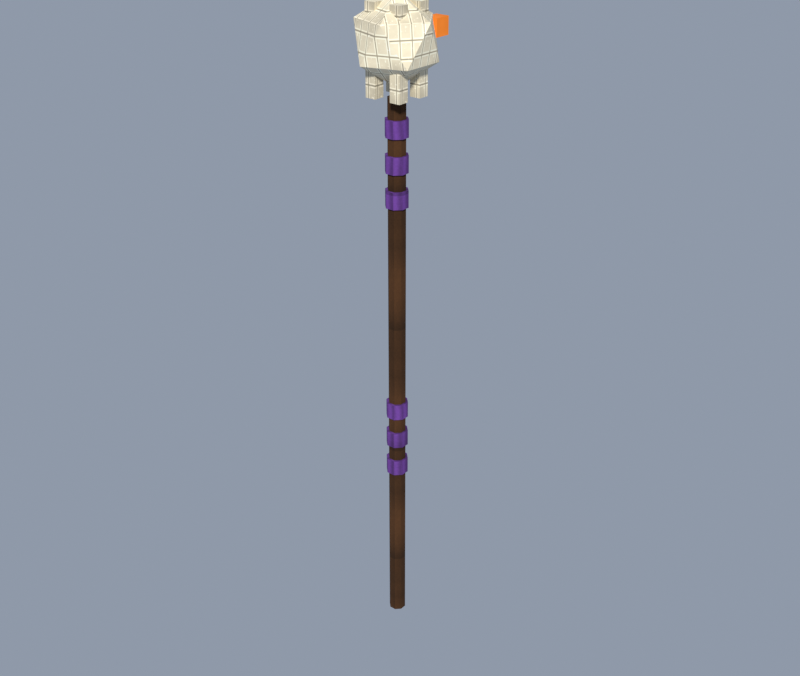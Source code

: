 # Source: necromancer_staff.blend  (saved by Blender 5.2.44; exported with 4.5.12 LTS)
import bpy
from mathutils import Matrix  # noqa: F401  (used for matrix-valued properties, if any)

bpy.ops.wm.read_factory_settings(use_empty=True)
scene = bpy.context.scene
scene.name = 'Scene'

# ---- collections
col_collection = bpy.data.collections.new('Collection'); scene.collection.children.link(col_collection)

# ---- images (referenced by path relative to the original .blend; pixels are not part of the script)
import os
ASSET_DIR = os.environ.get("B2B_ASSET_DIR", "")  # directory of the original .blend (textures are referenced by path, not embedded)
HERE = os.path.dirname(os.path.abspath(__file__))  # packed textures are extracted next to this script under _unpacked/

def load_image(name, relpath, width, height, colorspace="sRGB"):
    """Load a texture the original file referenced (path relative to the .blend, or extracted next to this script)."""
    p = next((c for c in (os.path.join(HERE, relpath), os.path.join(ASSET_DIR, relpath)) if relpath and os.path.exists(c)), "")
    if p:
        img = bpy.data.images.load(p, check_existing=True)
        img.name = name
    else:  # same state as the original file: an image datablock whose file is absent (Cycles renders it pink)
        img = bpy.data.images.new(name, width, height)
        img.source = "FILE"
        img.filepath = "//" + (relpath or name)
    img.colorspace_settings.name = colorspace
    return img
img_km_wpn_dark_wood_png = load_image('km_wpn_dark_wood.png', '_unpacked/km_wpn_dark_wood.1491eb0f.png', 1024, 1024, 'sRGB')
img_km_wpn_violet_png = load_image('km_wpn_violet.png', '_unpacked/km_wpn_violet.ca959451.png', 1024, 1024, 'sRGB')
img_km_wpn_bone_png = load_image('km_wpn_bone.png', '_unpacked/km_wpn_bone.92db40a7.png', 1024, 1024, 'sRGB')
img_km_wpn_orange_png = load_image('km_wpn_orange.png', '_unpacked/km_wpn_orange.a98b1cb4.png', 1024, 1024, 'sRGB')

# ---- materials (node trees are filled in below, after node groups)
mat_km_wpn_dark_wood = bpy.data.materials.new('KM_wpn_dark_wood')
mat_km_wpn_violet = bpy.data.materials.new('KM_wpn_violet')
mat_km_wpn_bone = bpy.data.materials.new('KM_wpn_bone')
mat_km_wpn_orange = bpy.data.materials.new('KM_wpn_orange')

# ---- material node trees
mat_km_wpn_dark_wood.use_nodes = True; mat_km_wpn_dark_wood.node_tree.nodes.clear()
_N = mat_km_wpn_dark_wood.node_tree.nodes; _L = mat_km_wpn_dark_wood.node_tree.links
n0 = _N.new('ShaderNodeBsdfPrincipled'); n0.name = 'Principled BSDF'; n0.location = (-200, 100)
n0.inputs[2].default_value = 1.0
n0.inputs[10].default_value = 0.005
n0.inputs[13].default_value = 0.18
n1 = _N.new('ShaderNodeOutputMaterial'); n1.name = 'Material Output'; n1.location = (200, 100)
n2 = _N.new('ShaderNodeTexImage'); n2.name = 'Image Texture'; n2.location = (-400, 200)
n2.image = img_km_wpn_dark_wood_png
n2.interpolation = 'Smart'
_L.new(n0.outputs[0], n1.inputs[0])
_L.new(n2.outputs[0], n0.inputs[0])
n1.is_active_output = True
mat_km_wpn_violet.use_nodes = True; mat_km_wpn_violet.node_tree.nodes.clear()
_N = mat_km_wpn_violet.node_tree.nodes; _L = mat_km_wpn_violet.node_tree.links
n0 = _N.new('ShaderNodeBsdfPrincipled'); n0.name = 'Principled BSDF'; n0.location = (-200, 100)
n0.inputs[2].default_value = 1.0
n0.inputs[10].default_value = 0.005
n0.inputs[13].default_value = 0.18
n1 = _N.new('ShaderNodeOutputMaterial'); n1.name = 'Material Output'; n1.location = (200, 100)
n2 = _N.new('ShaderNodeTexImage'); n2.name = 'Image Texture'; n2.location = (-400, 200)
n2.image = img_km_wpn_violet_png
n2.interpolation = 'Smart'
_L.new(n0.outputs[0], n1.inputs[0])
_L.new(n2.outputs[0], n0.inputs[0])
n1.is_active_output = True
mat_km_wpn_bone.use_nodes = True; mat_km_wpn_bone.node_tree.nodes.clear()
_N = mat_km_wpn_bone.node_tree.nodes; _L = mat_km_wpn_bone.node_tree.links
n0 = _N.new('ShaderNodeBsdfPrincipled'); n0.name = 'Principled BSDF'; n0.location = (-200, 100)
n0.inputs[2].default_value = 1.0
n0.inputs[10].default_value = 0.005
n0.inputs[13].default_value = 0.18
n1 = _N.new('ShaderNodeOutputMaterial'); n1.name = 'Material Output'; n1.location = (200, 100)
n2 = _N.new('ShaderNodeTexImage'); n2.name = 'Image Texture'; n2.location = (-400, 200)
n2.image = img_km_wpn_bone_png
n2.interpolation = 'Smart'
_L.new(n0.outputs[0], n1.inputs[0])
_L.new(n2.outputs[0], n0.inputs[0])
n1.is_active_output = True
mat_km_wpn_orange.use_nodes = True; mat_km_wpn_orange.node_tree.nodes.clear()
_N = mat_km_wpn_orange.node_tree.nodes; _L = mat_km_wpn_orange.node_tree.links
n0 = _N.new('ShaderNodeBsdfPrincipled'); n0.name = 'Principled BSDF'; n0.location = (-200, 100)
n0.inputs[2].default_value = 1.0
n0.inputs[10].default_value = 0.005
n0.inputs[13].default_value = 0.18
n1 = _N.new('ShaderNodeOutputMaterial'); n1.name = 'Material Output'; n1.location = (200, 100)
n2 = _N.new('ShaderNodeTexImage'); n2.name = 'Image Texture'; n2.location = (-400, 200)
n2.image = img_km_wpn_orange_png
n2.interpolation = 'Smart'
_L.new(n0.outputs[0], n1.inputs[0])
_L.new(n2.outputs[0], n0.inputs[0])
n1.is_active_output = True

# ---- world
world_km_world = bpy.data.worlds.new('KM_World'); scene.world = world_km_world
world_km_world.use_nodes = True; world_km_world.node_tree.nodes.clear()
_N = world_km_world.node_tree.nodes; _L = world_km_world.node_tree.links
n0 = _N.new('ShaderNodeBackground'); n0.name = 'Background'; n0.location = (-200, 100)
n0.inputs[0].default_value = (0.5, 0.58, 0.72, 1.0)
n0.inputs[1].default_value = 0.55
n1 = _N.new('ShaderNodeOutputWorld'); n1.name = 'World Output'; n1.location = (200, 100)
_L.new(n0.outputs[0], n1.inputs[0])
n1.is_active_output = True

# ---- lights
light_sun = bpy.data.lights.new('Sun', 'SUN')
light_sun.color = (1.0, 0.96, 0.88)
light_sun.angle = 0.1047
light_sun.energy = 3.4
light_fill = bpy.data.lights.new('Fill', 'AREA')
light_fill.color = (0.82, 0.87, 1.0)
light_fill.energy = 140.0
light_fill.size = 8.0

# ---- meshes
me_necromancer_staff = bpy.data.meshes.new('necromancer_staff')
me_necromancer_staff.from_pydata([(0.02956, 0.01225, -0.75), (0.01225, 0.02956, -0.75), (-0.01225, 0.02956, -0.75), (-0.02956, 0.01225, -0.75), (-0.02956, -0.01225, -0.75), (-0.01225, -0.02956, -0.75), (0.01225, -0.02956, -0.75), (0.02956, -0.01225, -0.75), (0.02956, 0.01225, 1.32), (0.01225, 0.02956, 1.32), (-0.01225, 0.02956, 1.32), (-0.02956, 0.01225, 1.32), (-0.02956, -0.01225, 1.32), (-0.01225, -0.02956, 1.32), (0.01225, -0.02956, 1.32), (0.02956, -0.01225, 1.32), (0.03788, 0.01569, -0.1), (0.01569, 0.03788, -0.1), (-0.01569, 0.03788, -0.1), (-0.03788, 0.01569, -0.1), (-0.03788, -0.01569, -0.1), (-0.01569, -0.03788, -0.1), (0.01569, -0.03788, -0.1), (0.03788, -0.01569, -0.1), (0.03788, 0.01569, -0.04), (0.01569, 0.03788, -0.04), (-0.01569, 0.03788, -0.04), (-0.03788, 0.01569, -0.04), (-0.03788, -0.01569, -0.04), (-0.01569, -0.03788, -0.04), (0.01569, -0.03788, -0.04), (0.03788, -0.01569, -0.04), (0.03788, 0.01569, 0.02), (0.01569, 0.03788, 0.02), (-0.01569, 0.03788, 0.02), (-0.03788, 0.01569, 0.02), (-0.03788, -0.01569, 0.02), (-0.01569, -0.03788, 0.02), (0.01569, -0.03788, 0.02), (0.03788, -0.01569, 0.02), (0.03788, 0.01569, 0.08), (0.01569, 0.03788, 0.08), (-0.01569, 0.03788, 0.08), (-0.03788, 0.01569, 0.08), (-0.03788, -0.01569, 0.08), (-0.01569, -0.03788, 0.08), (0.01569, -0.03788, 0.08), (0.03788, -0.01569, 0.08), (0.03788, 0.01569, 0.14), (0.01569, 0.03788, 0.14), (-0.01569, 0.03788, 0.14), (-0.03788, 0.01569, 0.14), (-0.03788, -0.01569, 0.14), (-0.01569, -0.03788, 0.14), (0.01569, -0.03788, 0.14), (0.03788, -0.01569, 0.14), (0.03788, 0.01569, 0.2), (0.01569, 0.03788, 0.2), (-0.01569, 0.03788, 0.2), (-0.03788, 0.01569, 0.2), (-0.03788, -0.01569, 0.2), (-0.01569, -0.03788, 0.2), (0.01569, -0.03788, 0.2), (0.03788, -0.01569, 0.2), (0.03788, 0.01569, 0.95), (0.01569, 0.03788, 0.95), (-0.01569, 0.03788, 0.95), (-0.03788, 0.01569, 0.95), (-0.03788, -0.01569, 0.95), (-0.01569, -0.03788, 0.95), (0.01569, -0.03788, 0.95), (0.03788, -0.01569, 0.95), (0.03788, 0.01569, 1.01), (0.01569, 0.03788, 1.01), (-0.01569, 0.03788, 1.01), (-0.03788, 0.01569, 1.01), (-0.03788, -0.01569, 1.01), (-0.01569, -0.03788, 1.01), (0.01569, -0.03788, 1.01), (0.03788, -0.01569, 1.01), (0.03788, 0.01569, 1.07), (0.01569, 0.03788, 1.07), (-0.01569, 0.03788, 1.07), (-0.03788, 0.01569, 1.07), (-0.03788, -0.01569, 1.07), (-0.01569, -0.03788, 1.07), (0.01569, -0.03788, 1.07), (0.03788, -0.01569, 1.07), (0.03788, 0.01569, 1.13), (0.01569, 0.03788, 1.13), (-0.01569, 0.03788, 1.13), (-0.03788, 0.01569, 1.13), (-0.03788, -0.01569, 1.13), (-0.01569, -0.03788, 1.13), (0.01569, -0.03788, 1.13), (0.03788, -0.01569, 1.13), (0.03788, 0.01569, 1.19), (0.01569, 0.03788, 1.19), (-0.01569, 0.03788, 1.19), (-0.03788, 0.01569, 1.19), (-0.03788, -0.01569, 1.19), (-0.01569, -0.03788, 1.19), (0.01569, -0.03788, 1.19), (0.03788, -0.01569, 1.19), (0.03788, 0.01569, 1.25), (0.01569, 0.03788, 1.25), (-0.01569, 0.03788, 1.25), (-0.03788, 0.01569, 1.25), (-0.03788, -0.01569, 1.25), (-0.01569, -0.03788, 1.25), (0.01569, -0.03788, 1.25), (0.03788, -0.01569, 1.25), (0.03, 0.03, 1.32), (0.07, 0.03, 1.32), (0.03, 0.07, 1.32), (0.07, 0.07, 1.32), (0.03, 0.03, 1.62), (0.07, 0.03, 1.62), (0.03, 0.07, 1.62), (0.07, 0.07, 1.62), (0.03, -0.07, 1.32), (0.07, -0.07, 1.32), (0.03, -0.03, 1.32), (0.07, -0.03, 1.32), (0.03, -0.07, 1.62), (0.07, -0.07, 1.62), (0.03, -0.03, 1.62), (0.07, -0.03, 1.62), (-0.07, 0.03, 1.32), (-0.03, 0.03, 1.32), (-0.07, 0.07, 1.32), (-0.03, 0.07, 1.32), (-0.07, 0.03, 1.62), (-0.03, 0.03, 1.62), (-0.07, 0.07, 1.62), (-0.03, 0.07, 1.62), (-0.07, -0.07, 1.32), (-0.03, -0.07, 1.32), (-0.07, -0.03, 1.32), (-0.03, -0.03, 1.32), (-0.07, -0.07, 1.62), (-0.03, -0.07, 1.62), (-0.07, -0.03, 1.62), (-0.03, -0.03, 1.62), (0.0, 0.0, 1.35), (0.1085, -0.07886, 1.433), (-0.04146, -0.1276, 1.433), (-0.1342, 0.0, 1.433), (-0.04146, 0.1276, 1.433), (0.1085, 0.07886, 1.433), (0.04146, -0.1276, 1.567), (-0.1085, -0.07886, 1.567), (-0.1085, 0.07886, 1.567), (0.04146, 0.1276, 1.567), (0.1342, 0.0, 1.567), (0.0, 0.0, 1.65), (-0.08, 0.1, 1.5), (-0.03, 0.1, 1.5), (-0.08, 0.16, 1.5), (-0.03, 0.16, 1.5), (-0.08, 0.1, 1.56), (-0.03, 0.1, 1.56), (-0.08, 0.16, 1.56), (-0.03, 0.16, 1.56), (0.03, 0.1, 1.5), (0.08, 0.1, 1.5), (0.03, 0.16, 1.5), (0.08, 0.16, 1.5), (0.03, 0.1, 1.56), (0.08, 0.1, 1.56), (0.03, 0.16, 1.56), (0.08, 0.16, 1.56)], [], [(7, 6, 5, 4, 3, 2, 1, 0), (8, 9, 10, 11, 12, 13, 14, 15), (0, 1, 9, 8), (1, 2, 10, 9), (2, 3, 11, 10), (3, 4, 12, 11), (4, 5, 13, 12), (5, 6, 14, 13), (6, 7, 15, 14), (7, 0, 8, 15), (23, 22, 21, 20, 19, 18, 17, 16), (24, 25, 26, 27, 28, 29, 30, 31), (16, 17, 25, 24), (17, 18, 26, 25), (18, 19, 27, 26), (19, 20, 28, 27), (20, 21, 29, 28), (21, 22, 30, 29), (22, 23, 31, 30), (23, 16, 24, 31), (39, 38, 37, 36, 35, 34, 33, 32), (40, 41, 42, 43, 44, 45, 46, 47), (32, 33, 41, 40), (33, 34, 42, 41), (34, 35, 43, 42), (35, 36, 44, 43), (36, 37, 45, 44), (37, 38, 46, 45), (38, 39, 47, 46), (39, 32, 40, 47), (55, 54, 53, 52, 51, 50, 49, 48), (56, 57, 58, 59, 60, 61, 62, 63), (48, 49, 57, 56), (49, 50, 58, 57), (50, 51, 59, 58), (51, 52, 60, 59), (52, 53, 61, 60), (53, 54, 62, 61), (54, 55, 63, 62), (55, 48, 56, 63), (71, 70, 69, 68, 67, 66, 65, 64), (72, 73, 74, 75, 76, 77, 78, 79), (64, 65, 73, 72), (65, 66, 74, 73), (66, 67, 75, 74), (67, 68, 76, 75), (68, 69, 77, 76), (69, 70, 78, 77), (70, 71, 79, 78), (71, 64, 72, 79), (87, 86, 85, 84, 83, 82, 81, 80), (88, 89, 90, 91, 92, 93, 94, 95), (80, 81, 89, 88), (81, 82, 90, 89), (82, 83, 91, 90), (83, 84, 92, 91), (84, 85, 93, 92), (85, 86, 94, 93), (86, 87, 95, 94), (87, 80, 88, 95), (103, 102, 101, 100, 99, 98, 97, 96), (104, 105, 106, 107, 108, 109, 110, 111), (96, 97, 105, 104), (97, 98, 106, 105), (98, 99, 107, 106), (99, 100, 108, 107), (100, 101, 109, 108), (101, 102, 110, 109), (102, 103, 111, 110), (103, 96, 104, 111), (112, 113, 115, 114), (116, 118, 119, 117), (112, 116, 117, 113), (114, 115, 119, 118), (112, 114, 118, 116), (113, 117, 119, 115), (120, 121, 123, 122), (124, 126, 127, 125), (120, 124, 125, 121), (122, 123, 127, 126), (120, 122, 126, 124), (121, 125, 127, 123), (128, 129, 131, 130), (132, 134, 135, 133), (128, 132, 133, 129), (130, 131, 135, 134), (128, 130, 134, 132), (129, 133, 135, 131), (136, 137, 139, 138), (140, 142, 143, 141), (136, 140, 141, 137), (138, 139, 143, 142), (136, 138, 142, 140), (137, 141, 143, 139), (144, 145, 146), (145, 144, 149), (144, 146, 147), (144, 147, 148), (144, 148, 149), (145, 149, 154), (146, 145, 150), (147, 146, 151), (148, 147, 152), (149, 148, 153), (145, 154, 150), (146, 150, 151), (147, 151, 152), (148, 152, 153), (149, 153, 154), (150, 154, 155), (151, 150, 155), (152, 151, 155), (153, 152, 155), (154, 153, 155), (156, 157, 159, 158), (160, 162, 163, 161), (156, 160, 161, 157), (158, 159, 163, 162), (156, 158, 162, 160), (157, 161, 163, 159), (164, 165, 167, 166), (168, 170, 171, 169), (164, 168, 169, 165), (166, 167, 171, 170), (164, 166, 170, 168), (165, 169, 171, 167)])
me_necromancer_staff.polygons.foreach_set('material_index', [0, 0, 0, 0, 0, 0, 0, 0, 0, 0, 1, 1, 1, 1, 1, 1, 1, 1, 1, 1, 1, 1, 1, 1, 1, 1, 1, 1, 1, 1, 1, 1, 1, 1, 1, 1, 1, 1, 1, 1, 1, 1, 1, 1, 1, 1, 1, 1, 1, 1, 1, 1, 1, 1, 1, 1, 1, 1, 1, 1, 1, 1, 1, 1, 1, 1, 1, 1, 1, 1, 2, 2, 2, 2, 2, 2, 2, 2, 2, 2, 2, 2, 2, 2, 2, 2, 2, 2, 2, 2, 2, 2, 2, 2, 2, 2, 2, 2, 2, 2, 2, 2, 2, 2, 2, 2, 2, 2, 2, 2, 2, 2, 2, 2, 3, 3, 3, 3, 3, 3, 3, 3, 3, 3, 3, 3])
_uv = me_necromancer_staff.uv_layers.new(name='UVMap')
_uv.uv.foreach_set('vector', [-0.05913, -0.02449, -0.02449, -0.05913, 0.02449, -0.05913, 0.05913, -0.02449, 0.05913, 0.02449, 0.02449, 0.05913, -0.02449, 0.05913, -0.05913, 0.02449, 0.05913, 0.02449, 0.02449, 0.05913, -0.02449, 0.05913, -0.05913, 0.02449, -0.05913, -0.02449, -0.02449, -0.05913, 0.02449, -0.05913, 0.05913, -0.02449, 0.02449, -1.5, -0.02449, -1.5, -0.02449, 2.64, 0.02449, 2.64, 0.02449, -1.5, -0.02449, -1.5, -0.02449, 2.64, 0.02449, 2.64, 0.02449, -1.5, -0.02449, -1.5, -0.02449, 2.64, 0.02449, 2.64, 0.02449, -1.5, -0.02449, -1.5, -0.02449, 2.64, 0.02449, 2.64, 0.02449, -1.5, -0.02449, -1.5, -0.02449, 2.64, 0.02449, 2.64, 0.02449, -1.5, -0.02449, -1.5, -0.02449, 2.64, 0.02449, 2.64, 0.02449, -1.5, -0.02449, -1.5, -0.02449, 2.64, 0.02449, 2.64, 0.02449, -1.5, -0.02449, -1.5, -0.02449, 2.64, 0.02449, 2.64, -0.07576, -0.03138, -0.03138, -0.07576, 0.03138, -0.07576, 0.07576, -0.03138, 0.07576, 0.03138, 0.03138, 0.07576, -0.03138, 0.07576, -0.07576, 0.03138, 0.07576, 0.03138, 0.03138, 0.07576, -0.03138, 0.07576, -0.07576, 0.03138, -0.07576, -0.03138, -0.03138, -0.07576, 0.03138, -0.07576, 0.07576, -0.03138, 0.03138, -0.2, -0.03138, -0.2, -0.03138, -0.08, 0.03138, -0.08, 0.03138, -0.2, -0.03138, -0.2, -0.03138, -0.08, 0.03138, -0.08, 0.03138, -0.2, -0.03138, -0.2, -0.03138, -0.08, 0.03138, -0.08, 0.03138, -0.2, -0.03138, -0.2, -0.03138, -0.08, 0.03138, -0.08, 0.03138, -0.2, -0.03138, -0.2, -0.03138, -0.08, 0.03138, -0.08, 0.03138, -0.2, -0.03138, -0.2, -0.03138, -0.08, 0.03138, -0.08, 0.03138, -0.2, -0.03138, -0.2, -0.03138, -0.08, 0.03138, -0.08, 0.03138, -0.2, -0.03138, -0.2, -0.03138, -0.08, 0.03138, -0.08, -0.07576, -0.03138, -0.03138, -0.07576, 0.03138, -0.07576, 0.07576, -0.03138, 0.07576, 0.03138, 0.03138, 0.07576, -0.03138, 0.07576, -0.07576, 0.03138, 0.07576, 0.03138, 0.03138, 0.07576, -0.03138, 0.07576, -0.07576, 0.03138, -0.07576, -0.03138, -0.03138, -0.07576, 0.03138, -0.07576, 0.07576, -0.03138, 0.03138, 0.04, -0.03138, 0.04, -0.03138, 0.16, 0.03138, 0.16, 0.03138, 0.04, -0.03138, 0.04, -0.03138, 0.16, 0.03138, 0.16, 0.03138, 0.04, -0.03138, 0.04, -0.03138, 0.16, 0.03138, 0.16, 0.03138, 0.04, -0.03138, 0.04, -0.03138, 0.16, 0.03138, 0.16, 0.03138, 0.04, -0.03138, 0.04, -0.03138, 0.16, 0.03138, 0.16, 0.03138, 0.04, -0.03138, 0.04, -0.03138, 0.16, 0.03138, 0.16, 0.03138, 0.04, -0.03138, 0.04, -0.03138, 0.16, 0.03138, 0.16, 0.03138, 0.04, -0.03138, 0.04, -0.03138, 0.16, 0.03138, 0.16, -0.07576, -0.03138, -0.03138, -0.07576, 0.03138, -0.07576, 0.07576, -0.03138, 0.07576, 0.03138, 0.03138, 0.07576, -0.03138, 0.07576, -0.07576, 0.03138, 0.07576, 0.03138, 0.03138, 0.07576, -0.03138, 0.07576, -0.07576, 0.03138, -0.07576, -0.03138, -0.03138, -0.07576, 0.03138, -0.07576, 0.07576, -0.03138, 0.03138, 0.28, -0.03138, 0.28, -0.03138, 0.4, 0.03138, 0.4, 0.03138, 0.28, -0.03138, 0.28, -0.03138, 0.4, 0.03138, 0.4, 0.03138, 0.28, -0.03138, 0.28, -0.03138, 0.4, 0.03138, 0.4, 0.03138, 0.28, -0.03138, 0.28, -0.03138, 0.4, 0.03138, 0.4, 0.03138, 0.28, -0.03138, 0.28, -0.03138, 0.4, 0.03138, 0.4, 0.03138, 0.28, -0.03138, 0.28, -0.03138, 0.4, 0.03138, 0.4, 0.03138, 0.28, -0.03138, 0.28, -0.03138, 0.4, 0.03138, 0.4, 0.03138, 0.28, -0.03138, 0.28, -0.03138, 0.4, 0.03138, 0.4, -0.07576, -0.03138, -0.03138, -0.07576, 0.03138, -0.07576, 0.07576, -0.03138, 0.07576, 0.03138, 0.03138, 0.07576, -0.03138, 0.07576, -0.07576, 0.03138, 0.07576, 0.03138, 0.03138, 0.07576, -0.03138, 0.07576, -0.07576, 0.03138, -0.07576, -0.03138, -0.03138, -0.07576, 0.03138, -0.07576, 0.07576, -0.03138, 0.03138, 1.9, -0.03138, 1.9, -0.03138, 2.02, 0.03138, 2.02, 0.03138, 1.9, -0.03138, 1.9, -0.03138, 2.02, 0.03138, 2.02, 0.03138, 1.9, -0.03138, 1.9, -0.03138, 2.02, 0.03138, 2.02, 0.03138, 1.9, -0.03138, 1.9, -0.03138, 2.02, 0.03138, 2.02, 0.03138, 1.9, -0.03138, 1.9, -0.03138, 2.02, 0.03138, 2.02, 0.03138, 1.9, -0.03138, 1.9, -0.03138, 2.02, 0.03138, 2.02, 0.03138, 1.9, -0.03138, 1.9, -0.03138, 2.02, 0.03138, 2.02, 0.03138, 1.9, -0.03138, 1.9, -0.03138, 2.02, 0.03138, 2.02, -0.07576, -0.03138, -0.03138, -0.07576, 0.03138, -0.07576, 0.07576, -0.03138, 0.07576, 0.03138, 0.03138, 0.07576, -0.03138, 0.07576, -0.07576, 0.03138, 0.07576, 0.03138, 0.03138, 0.07576, -0.03138, 0.07576, -0.07576, 0.03138, -0.07576, -0.03138, -0.03138, -0.07576, 0.03138, -0.07576, 0.07576, -0.03138, 0.03138, 2.14, -0.03138, 2.14, -0.03138, 2.26, 0.03138, 2.26, 0.03138, 2.14, -0.03138, 2.14, -0.03138, 2.26, 0.03138, 2.26, 0.03138, 2.14, -0.03138, 2.14, -0.03138, 2.26, 0.03138, 2.26, 0.03138, 2.14, -0.03138, 2.14, -0.03138, 2.26, 0.03138, 2.26, 0.03138, 2.14, -0.03138, 2.14, -0.03138, 2.26, 0.03138, 2.26, 0.03138, 2.14, -0.03138, 2.14, -0.03138, 2.26, 0.03138, 2.26, 0.03138, 2.14, -0.03138, 2.14, -0.03138, 2.26, 0.03138, 2.26, 0.03138, 2.14, -0.03138, 2.14, -0.03138, 2.26, 0.03138, 2.26, -0.07576, -0.03138, -0.03138, -0.07576, 0.03138, -0.07576, 0.07576, -0.03138, 0.07576, 0.03138, 0.03138, 0.07576, -0.03138, 0.07576, -0.07576, 0.03138, 0.07576, 0.03138, 0.03138, 0.07576, -0.03138, 0.07576, -0.07576, 0.03138, -0.07576, -0.03138, -0.03138, -0.07576, 0.03138, -0.07576, 0.07576, -0.03138, 0.03138, 2.38, -0.03138, 2.38, -0.03138, 2.5, 0.03138, 2.5, 0.03138, 2.38, -0.03138, 2.38, -0.03138, 2.5, 0.03138, 2.5, 0.03138, 2.38, -0.03138, 2.38, -0.03138, 2.5, 0.03138, 2.5, 0.03138, 2.38, -0.03138, 2.38, -0.03138, 2.5, 0.03138, 2.5, 0.03138, 2.38, -0.03138, 2.38, -0.03138, 2.5, 0.03138, 2.5, 0.03138, 2.38, -0.03138, 2.38, -0.03138, 2.5, 0.03138, 2.5, 0.03138, 2.38, -0.03138, 2.38, -0.03138, 2.5, 0.03138, 2.5, 0.03138, 2.38, -0.03138, 2.38, -0.03138, 2.5, 0.03138, 2.5, 0.06, 0.06, 0.14, 0.06, 0.14, 0.14, 0.06, 0.14, -0.06, 0.06, -0.06, 0.14, -0.14, 0.14, -0.14, 0.06, 0.06, 2.64, 0.06, 3.24, 0.14, 3.24, 0.14, 2.64, -0.06, 2.64, -0.14, 2.64, -0.14, 3.24, -0.06, 3.24, -0.06, 2.64, -0.14, 2.64, -0.14, 3.24, -0.06, 3.24, 0.06, 2.64, 0.06, 3.24, 0.14, 3.24, 0.14, 2.64, 0.06, -0.14, 0.14, -0.14, 0.14, -0.06, 0.06, -0.06, -0.06, -0.14, -0.06, -0.06, -0.14, -0.06, -0.14, -0.14, 0.06, 2.64, 0.06, 3.24, 0.14, 3.24, 0.14, 2.64, -0.06, 2.64, -0.14, 2.64, -0.14, 3.24, -0.06, 3.24, 0.14, 2.64, 0.06, 2.64, 0.06, 3.24, 0.14, 3.24, -0.14, 2.64, -0.14, 3.24, -0.06, 3.24, -0.06, 2.64, -0.14, 0.06, -0.06, 0.06, -0.06, 0.14, -0.14, 0.14, 0.14, 0.06, 0.14, 0.14, 0.06, 0.14, 0.06, 0.06, -0.14, 2.64, -0.14, 3.24, -0.06, 3.24, -0.06, 2.64, 0.14, 2.64, 0.06, 2.64, 0.06, 3.24, 0.14, 3.24, -0.06, 2.64, -0.14, 2.64, -0.14, 3.24, -0.06, 3.24, 0.06, 2.64, 0.06, 3.24, 0.14, 3.24, 0.14, 2.64, -0.14, -0.14, -0.06, -0.14, -0.06, -0.06, -0.14, -0.06, 0.14, -0.14, 0.14, -0.06, 0.06, -0.06, 0.06, -0.14, -0.14, 2.64, -0.14, 3.24, -0.06, 3.24, -0.06, 2.64, 0.14, 2.64, 0.06, 2.64, 0.06, 3.24, 0.14, 3.24, 0.14, 2.64, 0.06, 2.64, 0.06, 3.24, 0.14, 3.24, -0.14, 2.64, -0.14, 3.24, -0.06, 3.24, -0.06, 2.64, 0.0, 1.639, -0.1577, 1.912, 0.1577, 1.912, 0.1577, 1.912, 0.0, 1.639, -0.1577, 1.912, 0.0, 1.639, -0.1577, 1.912, 0.1577, 1.912, 0.0, 1.639, -0.1577, 1.912, 0.1577, 1.912, 0.0, 1.639, -0.1577, 1.912, 0.1577, 1.912, 0.1577, 2.866, -0.1577, 2.866, 0.0, 3.134, 0.08292, 2.866, -0.2171, 2.866, -0.08292, 3.134, 0.1577, 2.856, -0.1577, 2.856, 4.366e-06, 3.129, 0.1577, 2.856, -0.1577, 2.856, -4.366e-06, 3.129, 0.2171, 2.866, -0.08292, 2.866, 0.08292, 3.134, -4.366e-06, 2.765, -0.1577, 3.038, 0.1577, 3.038, 0.08292, 2.866, -0.08292, 3.134, 0.2171, 3.134, 0.0, 2.866, -0.1577, 3.134, 0.1577, 3.134, -0.08292, 2.866, -0.2171, 3.134, 0.08292, 3.134, 4.366e-06, 2.765, -0.1577, 3.038, 0.1577, 3.038, 0.1577, 1.73, -0.1577, 1.73, 0.0, 2.003, 0.1577, 1.73, -0.1577, 1.73, 0.0, 2.003, 0.1577, 1.73, -0.1577, 1.73, 0.0, 2.003, 0.1577, 1.73, -0.1577, 1.73, 0.0, 2.003, 0.1577, 1.73, -0.1577, 1.73, 0.0, 2.003, -0.16, 0.2, -0.06, 0.2, -0.06, 0.32, -0.16, 0.32, 0.16, 0.2, 0.16, 0.32, 0.06, 0.32, 0.06, 0.2, -0.16, 3.0, -0.16, 3.12, -0.06, 3.12, -0.06, 3.0, 0.16, 3.0, 0.06, 3.0, 0.06, 3.12, 0.16, 3.12, -0.2, 3.0, -0.32, 3.0, -0.32, 3.12, -0.2, 3.12, 0.2, 3.0, 0.2, 3.12, 0.32, 3.12, 0.32, 3.0, 0.06, 0.2, 0.16, 0.2, 0.16, 0.32, 0.06, 0.32, -0.06, 0.2, -0.06, 0.32, -0.16, 0.32, -0.16, 0.2, 0.06, 3.0, 0.06, 3.12, 0.16, 3.12, 0.16, 3.0, -0.06, 3.0, -0.16, 3.0, -0.16, 3.12, -0.06, 3.12, -0.2, 3.0, -0.32, 3.0, -0.32, 3.12, -0.2, 3.12, 0.2, 3.0, 0.2, 3.12, 0.32, 3.12, 0.32, 3.0])
me_necromancer_staff.materials.append(mat_km_wpn_dark_wood)
me_necromancer_staff.materials.append(mat_km_wpn_violet)
me_necromancer_staff.materials.append(mat_km_wpn_bone)
me_necromancer_staff.materials.append(mat_km_wpn_orange)
me_necromancer_staff.update()

# ---- objects
ob_necromancer_staff = bpy.data.objects.new('necromancer_staff', me_necromancer_staff)
ob_sun = bpy.data.objects.new('Sun', light_sun)
ob_fill = bpy.data.objects.new('Fill', light_fill)

# ---- transforms, parenting, visibility, modifiers, constraints
ob_necromancer_staff.location = (0.0, 0.0, 0.0)
ob_sun.location = (0.0, 0.0, 0.0)
ob_sun.rotation_euler = (0.9425, 0.0, 0.6632)
ob_fill.location = (-6.0, 5.0, 3.5)
ob_fill.rotation_euler = (1.134, 0.0, -2.443)

# ---- collection membership
col_collection.objects.link(ob_necromancer_staff)
col_collection.objects.link(ob_sun)
col_collection.objects.link(ob_fill)

# ---- scene / render settings (as saved in the file)
scene.frame_start = 1; scene.frame_end = 250; scene.frame_set(1)
scene.render.engine = 'BLENDER_EEVEE_NEXT'
scene.render.resolution_x = 900
scene.render.resolution_y = 760
scene.render.bake_bias = 0.0
scene.render.bake_samples = 0
scene.render.compositor_device = 'GPU'
scene.eevee.use_volume_custom_range = False
scene.eevee.fast_gi_thickness_near = 0.1
scene.eevee.fast_gi_thickness_far = 0.0
scene.eevee.ray_tracing_options.screen_trace_thickness = 0.1
scene.view_settings.view_transform = 'Standard'
bpy.context.view_layer.update()

# ---- added for rendering (the .blend has no active camera): camera
cam_auto = bpy.data.cameras.new('AutoCamera')
cam_auto.lens = 50.0
cam_auto.sensor_width = 36.0
cam_auto.clip_end = 1000.0
ob_auto_camera = bpy.data.objects.new('AutoCamera', cam_auto)
scene.collection.objects.link(ob_auto_camera)
ob_auto_camera.location = (2.25016, -2.68399, 2.25013)
ob_auto_camera.rotation_euler = (1.09748, -7.21219e-08, 0.694738)
scene.camera = ob_auto_camera
bpy.context.view_layer.update()
